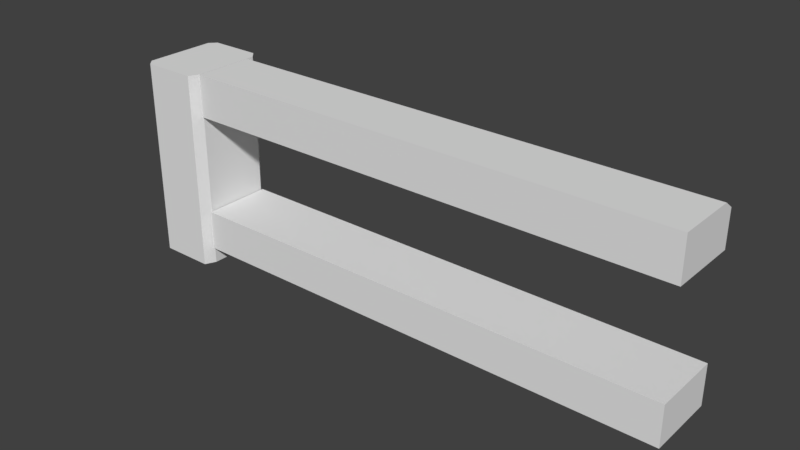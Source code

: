 # Source: Wooden_barrier.blend  (saved by Blender 2.78.0; exported with 4.5.12 LTS)
import bpy
from mathutils import Matrix  # noqa: F401  (used for matrix-valued properties, if any)

bpy.ops.wm.read_factory_settings(use_empty=True)
scene = bpy.context.scene
scene.name = 'Scene'

# ---- collections
col_collection_1 = bpy.data.collections.new('Collection 1'); scene.collection.children.link(col_collection_1)

# ---- world
world_world = bpy.data.worlds.new('World'); scene.world = world_world
world_world.color = (0.05088, 0.05088, 0.05088)
world_world.use_sun_shadow = False
world_world.sun_shadow_jitter_overblur = 0.0
world_world.cycles.sampling_method = 'MANUAL'

# ---- meshes
me_cube_002 = bpy.data.meshes.new('Cube.002')
me_cube_002.from_pydata([(-8.567, -1.312, -0.4557), (-8.567, -1.312, 5.61), (-8.758, 1.074, -0.4557), (-8.758, 1.074, 5.61), (-6.758, -0.9859, -0.4557), (-6.758, -0.9859, 5.61), (-6.758, 1.042, -0.4557), (-6.758, 1.042, 5.61), (-6.983, 1.282, -0.4557), (-6.983, 1.282, 5.61), (-8.561, 1.282, -0.4557), (-8.561, 1.282, 5.61), (-8.758, -1.105, -0.4557), (-8.758, -1.105, 5.61), (-6.918, -1.312, -0.4557), (-6.918, -1.312, 5.61), (-6.723, -1.046, 0.05781), (-6.723, -1.046, 1.286), (-6.723, 1.076, 0.05781), (-6.723, 1.076, 1.286), (8.341, -1.046, 0.05781), (8.341, -1.046, 1.286), (8.341, 1.076, 0.05781), (8.341, 1.076, 1.286), (-6.723, -1.046, 4.331), (-6.723, -1.046, 5.62), (-6.723, 1.076, 4.331), (-6.723, 0.773, 5.62), (8.341, -1.046, 4.331), (8.341, -1.046, 5.62), (8.341, 1.076, 4.331), (8.341, 0.773, 5.62), (-6.723, 1.076, 5.399), (8.341, 1.076, 5.399)], [], [(12, 13, 3, 2), (8, 9, 7, 6), (6, 7, 5, 4), (14, 15, 1, 0), (2, 10, 8, 6, 4, 14, 0, 12), (7, 9, 11, 3, 13, 1, 15, 5), (10, 11, 9, 8), (2, 3, 11, 10), (0, 1, 13, 12), (4, 5, 15, 14), (16, 17, 19, 18), (18, 19, 23, 22), (22, 23, 21, 20), (20, 21, 17, 16), (18, 22, 20, 16), (23, 19, 17, 21), (24, 25, 27, 32, 26), (32, 27, 31, 33), (30, 33, 31, 29, 28), (28, 29, 25, 24), (26, 30, 28, 24), (31, 27, 25, 29), (26, 32, 33, 30)])
_uv = me_cube_002.uv_layers.new(name='UVMap')
_uv.uv.foreach_set('vector', [0.4529, 0.9219, 0.4529, 0.9989, 0.4364, 0.9989, 0.4364, 0.9219, 0.4404, 0.9974, 0.4404, 0.924, 0.4473, 0.924, 0.4473, 0.9974, 0.4525, 0.922, 0.4525, 0.9994, 0.4363, 0.9994, 0.4363, 0.922, 0.4366, 0.9993, 0.4366, 0.9221, 0.4532, 0.9221, 0.4532, 0.9993, 0.4977, 0.9159, 0.4965, 0.9172, 0.4863, 0.9172, 0.4849, 0.9156, 0.4849, 0.9025, 0.4859, 0.9004, 0.4965, 0.9004, 0.4977, 0.9017, 0.3255, 0.996, 0.324, 0.9974, 0.3131, 0.9974, 0.3118, 0.9962, 0.3118, 0.9838, 0.3131, 0.9827, 0.3244, 0.9827, 0.3255, 0.9845, 0.4776, 0.9981, 0.4776, 0.9217, 0.4993, 0.9217, 0.4993, 0.9981, 0.433, 0.9226, 0.433, 0.9972, 0.4302, 0.9972, 0.4302, 0.9226, 0.4599, 0.9217, 0.4599, 0.9996, 0.457, 0.9996, 0.457, 0.9217, 0.446, 0.9229, 0.446, 0.9995, 0.4413, 0.9995, 0.4413, 0.9229, 0.3201, 0.9421, 0.3122, 0.9421, 0.3122, 0.9264, 0.3201, 0.9264, 0.4521, 0.9993, 0.4366, 0.9993, 0.4366, 0.9216, 0.4521, 0.9216, 0.3198, 0.9419, 0.3097, 0.9419, 0.3097, 0.9269, 0.3198, 0.9269, 0.4202, 0.9218, 0.4359, 0.9218, 0.4359, 0.9992, 0.4202, 0.9992, 0.3896, 0.9981, 0.3896, 0.9195, 0.4006, 0.9195, 0.4006, 0.9981, 0.4525, 0.922, 0.4525, 0.9992, 0.4367, 0.9992, 0.4367, 0.922, 0.3203, 0.9421, 0.3108, 0.9421, 0.3108, 0.9286, 0.3124, 0.9264, 0.3203, 0.9264, 0.4835, 0.9992, 0.4794, 0.9992, 0.4794, 0.9214, 0.4835, 0.9214, 0.3126, 0.9272, 0.3204, 0.9272, 0.322, 0.9294, 0.322, 0.9427, 0.3126, 0.9427, 0.4205, 0.9214, 0.4361, 0.9214, 0.436, 0.9994, 0.4207, 0.9994, 0.4006, 0.9981, 0.4006, 0.9195, 0.4117, 0.9195, 0.4117, 0.9981, 0.4533, 0.9225, 0.4533, 0.9986, 0.4366, 0.9986, 0.4366, 0.9225, 0.4525, 0.9993, 0.4367, 0.9993, 0.4367, 0.9214, 0.4525, 0.9214])
_ca = me_cube_002.color_attributes.new('Col', 'BYTE_COLOR', 'CORNER')
_ca.data.foreach_set('color', [0.3419, 0.1845, 0.08438, 1.0, 0.3419, 0.1845, 0.08438, 1.0, 0.3419, 0.1845, 0.08438, 1.0, 0.3419, 0.1845, 0.08438, 1.0, 0.3419, 0.1845, 0.08438, 1.0, 0.3419, 0.1845, 0.08438, 1.0, 0.3419, 0.1845, 0.08438, 1.0, 0.3419, 0.1845, 0.08438, 1.0, 0.3419, 0.1845, 0.08438, 1.0, 0.3419, 0.1845, 0.08438, 1.0, 0.3419, 0.1845, 0.08438, 1.0, 0.3419, 0.1845, 0.08438, 1.0, 0.3419, 0.1845, 0.08438, 1.0, 0.3419, 0.1845, 0.08438, 1.0, 0.3419, 0.1845, 0.08438, 1.0, 0.3419, 0.1845, 0.08438, 1.0, 0.3419, 0.1845, 0.08438, 1.0, 0.3419, 0.1845, 0.08438, 1.0, 0.3419, 0.1845, 0.08438, 1.0, 0.3419, 0.1845, 0.08438, 1.0, 0.3419, 0.1845, 0.08438, 1.0, 0.3419, 0.1845, 0.08438, 1.0, 0.3419, 0.1845, 0.08438, 1.0, 0.3419, 0.1845, 0.08438, 1.0, 0.3419, 0.1845, 0.08438, 1.0, 0.3419, 0.1845, 0.08438, 1.0, 0.3419, 0.1845, 0.08438, 1.0, 0.3419, 0.1845, 0.08438, 1.0, 0.3419, 0.1845, 0.08438, 1.0, 0.3419, 0.1845, 0.08438, 1.0, 0.3419, 0.1845, 0.08438, 1.0, 0.3419, 0.1845, 0.08438, 1.0, 0.3419, 0.1845, 0.08438, 1.0, 0.3419, 0.1845, 0.08438, 1.0, 0.3419, 0.1845, 0.08438, 1.0, 0.3419, 0.1845, 0.08438, 1.0, 0.3419, 0.1845, 0.08438, 1.0, 0.3419, 0.1845, 0.08438, 1.0, 0.3419, 0.1845, 0.08438, 1.0, 0.3419, 0.1845, 0.08438, 1.0, 0.3419, 0.1845, 0.08438, 1.0, 0.3419, 0.1845, 0.08438, 1.0, 0.3419, 0.1845, 0.08438, 1.0, 0.3419, 0.1845, 0.08438, 1.0, 0.3419, 0.1845, 0.08438, 1.0, 0.3419, 0.1845, 0.08438, 1.0, 0.3419, 0.1845, 0.08438, 1.0, 0.3419, 0.1845, 0.08438, 1.0, 0.3419, 0.1845, 0.08438, 1.0, 0.3419, 0.1845, 0.08438, 1.0, 0.3419, 0.1845, 0.08438, 1.0, 0.3419, 0.1845, 0.08438, 1.0, 0.3419, 0.1845, 0.08438, 1.0, 0.3419, 0.1845, 0.08438, 1.0, 0.3419, 0.1845, 0.08438, 1.0, 0.3419, 0.1845, 0.08438, 1.0, 0.3419, 0.1845, 0.08438, 1.0, 0.3419, 0.1845, 0.08438, 1.0, 0.3419, 0.1845, 0.08438, 1.0, 0.3419, 0.1845, 0.08438, 1.0, 0.3419, 0.1845, 0.08438, 1.0, 0.3419, 0.1845, 0.08438, 1.0, 0.3419, 0.1845, 0.08438, 1.0, 0.3419, 0.1845, 0.08438, 1.0, 0.3419, 0.1845, 0.08438, 1.0, 0.3419, 0.1845, 0.08438, 1.0, 0.3419, 0.1845, 0.08438, 1.0, 0.3419, 0.1845, 0.08438, 1.0, 0.3419, 0.1845, 0.08438, 1.0, 0.3419, 0.1845, 0.08438, 1.0, 0.3419, 0.1845, 0.08438, 1.0, 0.3419, 0.1845, 0.08438, 1.0, 0.3419, 0.1845, 0.08438, 1.0, 0.3419, 0.1845, 0.08438, 1.0, 0.3419, 0.1845, 0.08438, 1.0, 0.3419, 0.1845, 0.08438, 1.0, 0.3419, 0.1845, 0.08438, 1.0, 0.3419, 0.1845, 0.08438, 1.0, 0.3419, 0.1845, 0.08438, 1.0, 0.3419, 0.1845, 0.08438, 1.0, 0.3419, 0.1845, 0.08438, 1.0, 0.3419, 0.1845, 0.08438, 1.0, 0.3419, 0.1845, 0.08438, 1.0, 0.3419, 0.1845, 0.08438, 1.0, 0.3419, 0.1845, 0.08438, 1.0, 0.3419, 0.1845, 0.08438, 1.0, 0.3419, 0.1845, 0.08438, 1.0, 0.3419, 0.1845, 0.08438, 1.0, 0.3419, 0.1845, 0.08438, 1.0, 0.3419, 0.1845, 0.08438, 1.0, 0.3419, 0.1845, 0.08438, 1.0, 0.3419, 0.1845, 0.08438, 1.0, 0.3419, 0.1845, 0.08438, 1.0, 0.3419, 0.1845, 0.08438, 1.0, 0.3419, 0.1845, 0.08438, 1.0, 0.3419, 0.1845, 0.08438, 1.0, 0.3419, 0.1845, 0.08438, 1.0, 0.3419, 0.1845, 0.08438, 1.0, 0.3419, 0.1845, 0.08438, 1.0, 0.3419, 0.1845, 0.08438, 1.0, 0.3419, 0.1845, 0.08438, 1.0, 0.3419, 0.1845, 0.08438, 1.0])
me_cube_002.use_remesh_preserve_volume = False
me_cube_002.use_remesh_preserve_attributes = False
me_cube_002.use_mirror_vertex_groups = False
me_cube_002.update()

# ---- objects
ob_cube_001 = bpy.data.objects.new('Cube.001', me_cube_002)

# ---- transforms, parenting, visibility, modifiers, constraints
ob_cube_001.location = (0.0, 0.0, 0.0)
ob_cube_001.scale = (0.2342, 0.2342, 0.2342)
ob_cube_001.lineart.crease_threshold = 0.0

# ---- collection membership
col_collection_1.objects.link(ob_cube_001)

# ---- scene / render settings (as saved in the file)
scene.frame_start = 1; scene.frame_end = 250; scene.frame_set(1)
scene.render.engine = 'BLENDER_EEVEE_NEXT'
scene.render.resolution_percentage = 50
scene.render.dither_intensity = 0.0
scene.cycles.use_denoising = False
scene.cycles.samples = 128
scene.cycles.sampling_pattern = 'TABULATED_SOBOL'
scene.cycles.light_sampling_threshold = 0.0
scene.cycles.use_adaptive_sampling = False
scene.cycles.use_light_tree = False
scene.cycles.blur_glossy = 0.0
scene.cycles.sample_clamp_indirect = 0.0
scene.view_settings.view_transform = 'Standard'
bpy.context.view_layer.update()

# ---- added for rendering (the .blend has no active camera and no usable light): camera, sun
cam_auto = bpy.data.cameras.new('AutoCamera')
cam_auto.lens = 50.0
cam_auto.sensor_width = 36.0
cam_auto.clip_end = 1000.0
ob_auto_camera = bpy.data.objects.new('AutoCamera', cam_auto)
scene.collection.objects.link(ob_auto_camera)
ob_auto_camera.location = (3.92357, -4.77035, 3.78272)
ob_auto_camera.rotation_euler = (1.09748, -7.21219e-08, 0.694738)
scene.camera = ob_auto_camera
light_auto_sun = bpy.data.lights.new('AutoSun', 'SUN')
light_auto_sun.energy = 3.0
light_auto_sun.angle = 0.0523599
ob_auto_sun = bpy.data.objects.new('AutoSun', light_auto_sun)
scene.collection.objects.link(ob_auto_sun)
ob_auto_sun.rotation_euler = (0.872665, 0.174533, 0.523599)
bpy.context.view_layer.update()
